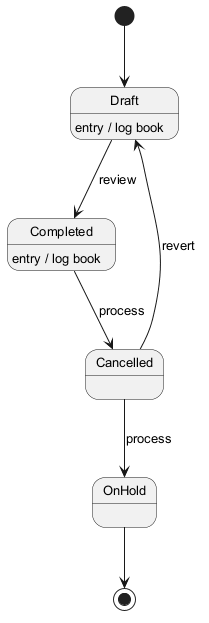

The diagram above was rendered by PlantUML. Its source (embedded in the PNG):
@startuml
skinparam backgroundColor #FFFFFF
skinparam classBackgroundColor #E8F4FA
skinparam classBorderColor #2C7DA0
skinparam defaultFontSize 13
[*] --> Draft
Draft --> Completed : review
Draft : entry / log book
Completed --> Cancelled : process
Completed : entry / log book
Cancelled --> OnHold : process
Cancelled --> Draft : revert
OnHold --> [*]
@enduml